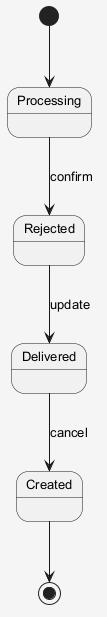

The diagram above was rendered by PlantUML. Its source (embedded in the PNG):
@startuml
skinparam shadowing false
skinparam backgroundColor #F5F5F5
skinparam defaultFontSize 13
[*] --> Processing
Processing --> Rejected : confirm
Rejected --> Delivered : update
Delivered --> Created : cancel
Created --> [*]
@enduml